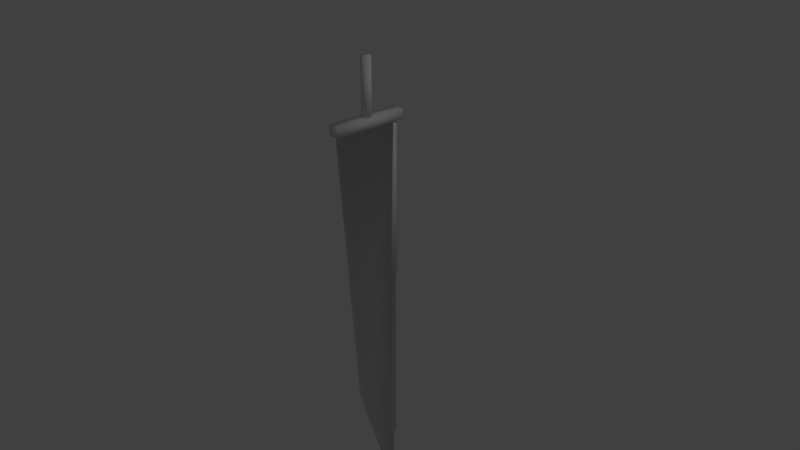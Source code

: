 # Source: EspadaGrande.blend  (saved by Blender 2.79.0; exported with 4.5.12 LTS)
import bpy
from mathutils import Matrix  # noqa: F401  (used for matrix-valued properties, if any)

bpy.ops.wm.read_factory_settings(use_empty=True)
scene = bpy.context.scene
scene.name = 'Scene'

# ---- collections
col_collection_1 = bpy.data.collections.new('Collection 1'); scene.collection.children.link(col_collection_1)

# ---- materials (node trees are filled in below, after node groups)
mat_materialespada = bpy.data.materials.new('MaterialEspada')
mat_materialespada.alpha_threshold = 0.0
mat_materialespada.use_transparent_shadow = False
mat_materialespada.roughness = 0.5
mat_materialespada.line_color = (0.0, 0.0, 0.0, 1.0)

# ---- material node trees

# ---- world
world_world = bpy.data.worlds.new('World'); scene.world = world_world
world_world.color = (0.05088, 0.05088, 0.05088)
world_world.use_sun_shadow = False
world_world.sun_shadow_jitter_overblur = 0.0
world_world.cycles.sampling_method = 'MANUAL'

# ---- cameras
cam_camera = bpy.data.cameras.new('Camera')
cam_camera.clip_end = 100.0
cam_camera.lens = 35.0
cam_camera.sensor_width = 32.0
cam_camera.sensor_height = 18.0
cam_camera.ortho_scale = 7.314
cam_camera.dof.focus_distance = 0.0
cam_camera.dof.aperture_fstop = 128.0

# ---- lights
light_lamp = bpy.data.lights.new('Lamp', 'POINT')
light_lamp.transmission_factor = 0.0
light_lamp.cutoff_distance = 30.0
light_lamp.energy = 100.0
light_lamp.shadow_buffer_clip_start = 1.001
light_lamp.shadow_soft_size = 0.1
light_lamp.shadow_maximum_resolution = 0.006
light_lamp.use_absolute_resolution = True

# ---- meshes
me_cube = bpy.data.meshes.new('Cube')
me_cube.from_pydata([(0.4923, 0.4923, -0.4923), (0.4923, -0.4923, -0.4923), (-0.4923, -0.4923, -0.4923), (-0.4923, 0.4923, -0.4923), (0.4923, 0.4923, 8.019), (0.4923, -0.4923, 8.019), (-0.4923, -0.4923, 8.019), (-0.4923, 0.4923, 8.019), (0.6612, -2.98e-08, -0.4923), (-0.6612, 1.49e-07, -0.4923), (0.6612, -2.682e-07, 8.019), (-0.6612, 5.96e-08, 8.019), (5.96e-08, 0.6747, -0.4923), (-5.96e-08, -0.6747, -0.4923), (8.941e-08, 0.6747, 8.019), (-2.682e-07, -0.6747, 8.019), (-8.941e-08, -1.043e-07, 8.019), (0.0, 5.96e-08, -0.4923), (-0.8834, -5.505, -1.453), (-0.8834, -5.505, -0.03675), (-0.8834, 5.637, -1.453), (-0.8834, 5.637, -0.03675), (0.8169, -5.505, -1.453), (0.8169, -5.505, -0.03675), (0.8169, 5.637, -1.453), (0.8169, 5.637, -0.03675), (-0.6354, 4.094, -1.453), (-0.2054, -5.096, -1.453), (0.5689, 4.094, -1.453), (0.1389, -5.096, -1.453), (-0.2054, 4.094, -63.1), (-0.2054, -2.111, -43.46), (0.1389, 4.094, -63.1), (0.1389, -2.111, -43.46), (-0.08795, 5.228, -24.66), (-0.08795, 5.228, -0.9352), (0.4248, 4.87, -24.66), (0.4248, 4.87, -0.9352), (0.5514, 4.064, -24.66), (0.5514, 4.064, -0.9352), (0.1966, 3.419, -24.66), (0.1966, 3.419, -0.9352), (-0.3725, 3.419, -24.66), (-0.3725, 3.419, -0.9352), (-0.7273, 4.064, -24.66), (-0.7273, 4.064, -0.9352), (-0.6007, 4.87, -24.66), (-0.6007, 4.87, -0.9352), (-0.08795, 5.044, -24.66), (0.3254, 4.755, -24.66), (0.4275, 4.106, -24.66), (0.1414, 3.585, -24.66), (-0.3173, 3.585, -24.66), (-0.6034, 4.106, -24.66), (-0.5013, 4.755, -24.66), (-0.08795, 5.044, -53.41), (0.3254, 4.755, -53.41), (0.4275, 4.106, -53.41), (0.1414, 3.585, -53.41), (-0.3173, 3.585, -53.41), (-0.6034, 4.106, -53.41), (-0.5013, 4.755, -53.41), (-0.08795, 4.607, -53.41), (0.0901, 4.482, -53.41), (0.1341, 4.203, -53.41), (0.01086, 3.978, -53.41), (-0.1868, 3.978, -53.41), (-0.31, 4.203, -53.41), (-0.266, 4.482, -53.41), (-0.08795, 4.607, -57.9), (0.0901, 4.482, -57.9), (0.1341, 4.203, -57.9), (0.01086, 3.978, -57.9), (-0.1868, 3.978, -57.9), (-0.31, 4.203, -57.9), (-0.266, 4.482, -57.9)], [], [(17, 13, 2, 9), (16, 11, 6, 15), (8, 10, 5, 1), (13, 15, 6, 2), (9, 11, 7, 3), (14, 12, 3, 7), (2, 6, 11, 9), (0, 4, 10, 8), (14, 7, 11, 16), (12, 17, 9, 3), (0, 8, 17, 12), (4, 14, 16, 10), (4, 0, 12, 14), (1, 5, 15, 13), (10, 16, 15, 5), (8, 1, 13, 17), (18, 19, 21, 20), (20, 21, 25, 24), (24, 25, 23, 22), (22, 23, 19, 18), (22, 18, 27, 29), (25, 21, 19, 23), (28, 29, 33, 32), (20, 24, 28, 26), (18, 20, 26, 27), (24, 22, 29, 28), (30, 32, 33, 31), (27, 26, 30, 31), (29, 27, 31, 33), (26, 28, 32, 30), (34, 35, 37, 36), (36, 37, 39, 38), (38, 39, 41, 40), (40, 41, 43, 42), (42, 43, 45, 44), (37, 35, 47, 45, 43, 41, 39), (44, 45, 47, 46), (46, 47, 35, 34), (46, 34, 48, 54), (53, 54, 61, 60), (36, 38, 50, 49), (42, 44, 53, 52), (34, 36, 49, 48), (38, 40, 51, 50), (44, 46, 54, 53), (40, 42, 52, 51), (61, 55, 62, 68), (51, 52, 59, 58), (49, 50, 57, 56), (54, 48, 55, 61), (52, 53, 60, 59), (50, 51, 58, 57), (48, 49, 56, 55), (65, 66, 73, 72), (59, 60, 67, 66), (57, 58, 65, 64), (55, 56, 63, 62), (60, 61, 68, 67), (58, 59, 66, 65), (56, 57, 64, 63), (69, 70, 71, 72, 73, 74, 75), (63, 64, 71, 70), (68, 62, 69, 75), (66, 67, 74, 73), (64, 65, 72, 71), (62, 63, 70, 69), (67, 68, 75, 74)])
me_cube.polygons.foreach_set('use_smooth', [True] * 67)
_uv = me_cube.uv_layers.new(name='UVMap')
_uv.uv.foreach_set('vector', [0.6831, 0.4748, 0.6762, 0.4645, 0.6927, 0.4647, 0.7027, 0.4714, 0.7679, 0.4748, 0.7483, 0.4714, 0.7583, 0.4647, 0.7748, 0.4645, 0.8052, 0.3837, 0.8052, 0.5208, 0.7894, 0.5208, 0.7894, 0.3837, 0.8791, 0.4984, 0.8791, 0.3614, 0.8945, 0.3615, 0.8945, 0.4985, 0.9807, 0.0004857, 0.9807, 0.1376, 0.965, 0.1376, 0.965, 0.0004841, 0.9342, 0.3604, 0.9342, 0.4975, 0.9188, 0.4975, 0.9188, 0.3604, 0.9958, 0.0004833, 0.9958, 0.1376, 0.9807, 0.1376, 0.9807, 0.0004857, 0.82, 0.3837, 0.82, 0.5208, 0.8052, 0.5208, 0.8052, 0.3837, 0.7611, 0.4851, 0.7483, 0.4797, 0.7483, 0.4714, 0.7679, 0.4748, 0.6899, 0.4851, 0.6831, 0.4748, 0.7027, 0.4714, 0.7027, 0.4797, 0.6735, 0.4849, 0.6635, 0.4783, 0.6831, 0.4748, 0.6899, 0.4851, 0.7775, 0.4849, 0.7611, 0.4851, 0.7679, 0.4748, 0.7875, 0.4783, 0.9496, 0.3604, 0.9496, 0.4975, 0.9342, 0.4975, 0.9342, 0.3604, 0.8637, 0.4985, 0.8637, 0.3615, 0.8791, 0.3614, 0.8791, 0.4984, 0.7875, 0.4783, 0.7679, 0.4748, 0.7748, 0.4645, 0.7875, 0.4699, 0.6635, 0.4783, 0.6635, 0.4699, 0.6762, 0.4645, 0.6831, 0.4748, 0.9631, 0.1796, 0.9188, 0.1796, 0.9188, 0.0004833, 0.9631, 0.0004844, 0.6622, 0.4111, 0.6178, 0.4111, 0.6178, 0.3837, 0.6622, 0.3837, 0.9631, 0.3594, 0.9188, 0.3594, 0.9188, 0.1809, 0.9631, 0.1809, 0.7488, 0.4111, 0.7045, 0.4111, 0.7045, 0.3837, 0.7488, 0.3837, 0.9169, 0.3604, 0.8637, 0.3604, 0.8849, 0.3539, 0.8957, 0.3539, 0.8637, 0.0004833, 0.9169, 0.0004833, 0.9169, 0.18, 0.8637, 0.18, 0.2883, 0.9936, 0.0009389, 0.9936, 0.09386, 0.3168, 0.287, 0.0004833, 0.8637, 0.1809, 0.9169, 0.1809, 0.9092, 0.2058, 0.8715, 0.2058, 0.8637, 0.3604, 0.8637, 0.1809, 0.8715, 0.2058, 0.8849, 0.3539, 0.9169, 0.1809, 0.9169, 0.3604, 0.8957, 0.3539, 0.9092, 0.2058, 0.8619, 0.9995, 0.8511, 0.9995, 0.8511, 0.6788, 0.8619, 0.6788, 0.2902, 0.0004833, 0.5764, 0.0005357, 0.5764, 0.9937, 0.3829, 0.6773, 0.8511, 0.0004833, 0.8619, 0.0004833, 0.8619, 0.6788, 0.8511, 0.6788, 0.5783, 0.0004833, 0.616, 0.0004833, 0.6025, 0.9936, 0.5917, 0.9936, 0.8054, 0.3827, 0.8054, 0.0004833, 0.8214, 0.0004833, 0.8214, 0.3827, 0.6638, 0.0004839, 0.6638, 0.3827, 0.6391, 0.3827, 0.6391, 0.0004858, 0.6391, 0.0004858, 0.6391, 0.3827, 0.6178, 0.3827, 0.6178, 0.0004833, 0.965, 0.5627, 0.965, 0.1809, 0.9828, 0.1809, 0.9828, 0.5627, 0.7494, 0.0004833, 0.7494, 0.3827, 0.7299, 0.3827, 0.7299, 0.0004881, 0.7441, 0.4346, 0.73, 0.4416, 0.7124, 0.4371, 0.7045, 0.4246, 0.7124, 0.4135, 0.73, 0.4121, 0.7441, 0.4214, 0.7299, 0.0004881, 0.7299, 0.3827, 0.7045, 0.3827, 0.7045, 0.0004871, 0.7894, 0.3827, 0.7894, 0.0004833, 0.8054, 0.0004833, 0.8054, 0.3827, 0.7085, 0.4483, 0.7245, 0.4425, 0.7245, 0.4455, 0.7116, 0.4502, 0.7718, 0.4636, 0.7513, 0.4636, 0.7513, 0.0004864, 0.7718, 0.0004872, 0.7406, 0.4483, 0.7446, 0.4613, 0.7407, 0.4606, 0.7375, 0.4502, 0.7156, 0.4717, 0.7045, 0.4613, 0.7084, 0.4606, 0.7174, 0.469, 0.7245, 0.4425, 0.7406, 0.4483, 0.7375, 0.4502, 0.7245, 0.4455, 0.7446, 0.4613, 0.7335, 0.4717, 0.7317, 0.469, 0.7407, 0.4606, 0.7045, 0.4613, 0.7085, 0.4483, 0.7116, 0.4502, 0.7084, 0.4606, 0.7335, 0.4717, 0.7156, 0.4717, 0.7174, 0.469, 0.7317, 0.469, 0.7077, 0.4773, 0.7207, 0.4727, 0.7207, 0.4797, 0.7151, 0.4817, 0.9847, 0.1809, 0.9991, 0.1809, 0.9991, 0.6435, 0.9847, 0.6435, 0.7027, 0.4636, 0.6828, 0.4636, 0.6828, 0.0004854, 0.7027, 0.0004839, 0.8492, 0.4636, 0.8363, 0.4636, 0.8363, 0.0004833, 0.8492, 0.0004834, 0.7875, 0.4636, 0.7718, 0.4636, 0.7718, 0.0004872, 0.7875, 0.0004833, 0.6828, 0.4636, 0.6656, 0.4636, 0.6656, 0.0004833, 0.6828, 0.0004854, 0.8363, 0.4636, 0.8233, 0.4636, 0.8233, 0.0004834, 0.8363, 0.0004833, 0.6483, 0.412, 0.6545, 0.412, 0.6545, 0.4843, 0.6483, 0.4843, 0.7135, 0.4962, 0.7045, 0.4878, 0.7137, 0.4862, 0.7176, 0.4898, 0.7368, 0.4878, 0.7278, 0.4962, 0.7238, 0.4898, 0.7276, 0.4862, 0.7207, 0.4727, 0.7336, 0.4773, 0.7262, 0.4817, 0.7207, 0.4797, 0.7045, 0.4878, 0.7077, 0.4773, 0.7151, 0.4817, 0.7137, 0.4862, 0.7278, 0.4962, 0.7135, 0.4962, 0.7176, 0.4898, 0.7238, 0.4898, 0.7336, 0.4773, 0.7368, 0.4878, 0.7276, 0.4862, 0.7262, 0.4817, 0.9053, 0.4347, 0.9102, 0.4371, 0.9102, 0.4417, 0.9053, 0.445, 0.8991, 0.4445, 0.8964, 0.4406, 0.8991, 0.4363, 0.9124, 0.4337, 0.9038, 0.4337, 0.9038, 0.3614, 0.9124, 0.3614, 0.6353, 0.412, 0.6409, 0.412, 0.6409, 0.4844, 0.6353, 0.4844, 0.6334, 0.4844, 0.6267, 0.4844, 0.6267, 0.412, 0.6334, 0.412, 0.9038, 0.4337, 0.8964, 0.4337, 0.8964, 0.3614, 0.9038, 0.3614, 0.6409, 0.412, 0.6464, 0.412, 0.6464, 0.4844, 0.6409, 0.4844, 0.6267, 0.4844, 0.6178, 0.4844, 0.6178, 0.412, 0.6267, 0.412])
me_cube.materials.append(mat_materialespada)
me_cube.use_remesh_preserve_volume = False
me_cube.use_remesh_preserve_attributes = False
me_cube.use_mirror_vertex_groups = False
me_cube.update()

# ---- objects
ob_cube = bpy.data.objects.new('Cube', me_cube)
ob_lamp = bpy.data.objects.new('Lamp', light_lamp)
ob_camera = bpy.data.objects.new('Camera', cam_camera)

# ---- transforms, parenting, visibility, modifiers, constraints
ob_cube.location = (0.0, 0.0, 1.859)
ob_cube.scale = (0.09251, 0.09251, 0.09251)
ob_cube.lock_rotations_4d = False
ob_cube.empty_display_type = 'ARROWS'
ob_cube.lineart.crease_threshold = 0.0
ob_lamp.location = (4.076, 1.005, 5.904)
ob_lamp.rotation_euler = (0.6503, 0.05522, 1.866)
ob_lamp.lock_rotations_4d = False
ob_lamp.empty_display_type = 'ARROWS'
ob_lamp.color = (0.0, 0.0, 0.0, 0.0)
ob_lamp.lineart.crease_threshold = 0.0
ob_camera.location = (7.481, -6.508, 5.344)
ob_camera.rotation_euler = (1.109, 0.0, 0.8149)
ob_camera.lock_rotations_4d = False
ob_camera.empty_display_type = 'ARROWS'
ob_camera.color = (0.0, 0.0, 0.0, 0.0)
ob_camera.display_type = 'WIRE'
ob_camera.lineart.crease_threshold = 0.0

# ---- collection membership
col_collection_1.objects.link(ob_cube)
col_collection_1.objects.link(ob_lamp)
col_collection_1.objects.link(ob_camera)

# ---- scene / render settings (as saved in the file)
scene.camera = ob_camera
scene.frame_start = 1; scene.frame_end = 250; scene.frame_set(1)
scene.render.engine = 'BLENDER_EEVEE_NEXT'
scene.render.resolution_percentage = 50
scene.render.dither_intensity = 0.0
scene.cycles.use_denoising = False
scene.cycles.samples = 128
scene.cycles.sampling_pattern = 'TABULATED_SOBOL'
scene.cycles.use_adaptive_sampling = False
scene.cycles.use_light_tree = False
scene.cycles.blur_glossy = 0.0
scene.cycles.sample_clamp_indirect = 0.0
scene.view_settings.view_transform = 'Standard'
bpy.context.view_layer.update()
